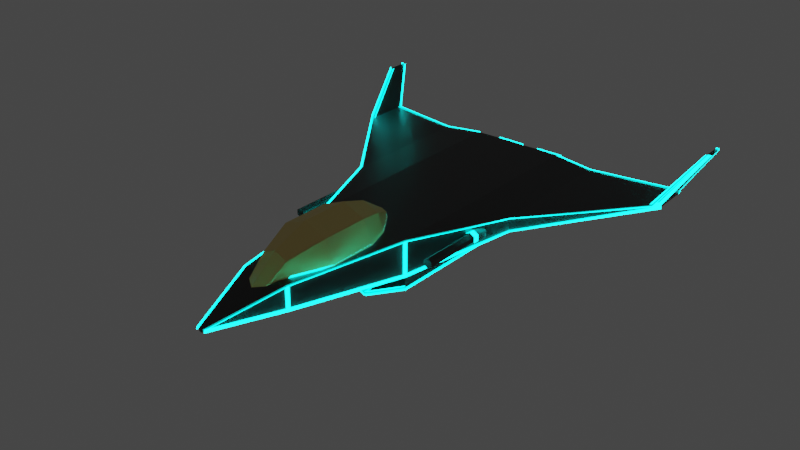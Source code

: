 # Source: fighter.blend  (saved by Blender 2.91.10; exported with 4.5.12 LTS)
import bpy
from mathutils import Matrix  # noqa: F401  (used for matrix-valued properties, if any)

bpy.ops.wm.read_factory_settings(use_empty=True)
scene = bpy.context.scene
scene.name = 'Scene'

# ---- collections
col_collection = bpy.data.collections.new('Collection'); scene.collection.children.link(col_collection)

# ---- materials (node trees are filled in below, after node groups)
mat_material = bpy.data.materials.new('Material')
mat_material.alpha_threshold = 0.0
mat_material.use_transparent_shadow = False
mat_material.line_color = (0.0, 0.0, 0.0, 1.0)
mat_material_001 = bpy.data.materials.new('Material.001')
mat_material_001.use_transparent_shadow = False
mat_material_002 = bpy.data.materials.new('Material.002')
mat_material_002.use_transparent_shadow = False

# ---- material node trees
mat_material.use_nodes = True; mat_material.node_tree.nodes.clear()
_N = mat_material.node_tree.nodes; _L = mat_material.node_tree.links
n0 = _N.new('ShaderNodeOutputMaterial'); n0.name = 'Material Output'; n0.location = (300, 300)
n1 = _N.new('ShaderNodeBsdfPrincipled'); n1.name = 'Principled BSDF'; n1.location = (10, 300)
n1.distribution = 'GGX'
n1.subsurface_method = 'BURLEY'
n1.inputs[0].default_value = (0.0291, 0.0291, 0.0291, 1.0)
n1.inputs[2].default_value = 0.4
n1.inputs[3].default_value = 1.45
n1.inputs[27].default_value = (0.0, 0.0, 0.0, 1.0)
n1.inputs[28].default_value = 1.0
_L.new(n1.outputs[0], n0.inputs[0])
n0.is_active_output = True
mat_material_001.use_nodes = True; mat_material_001.node_tree.nodes.clear()
_N = mat_material_001.node_tree.nodes; _L = mat_material_001.node_tree.links
n0 = _N.new('ShaderNodeBsdfPrincipled'); n0.name = 'Principled BSDF'; n0.location = (10, 300)
n0.distribution = 'GGX'
n0.subsurface_method = 'BURLEY'
n0.inputs[0].default_value = (0.661, 0.8, 0.777, 1.0)
n0.inputs[3].default_value = 1.45
n0.inputs[27].default_value = (0.0, 1.0, 0.9549, 1.0)
n0.inputs[28].default_value = 10.8
n1 = _N.new('ShaderNodeOutputMaterial'); n1.name = 'Material Output'; n1.location = (300, 300)
_L.new(n0.outputs[0], n1.inputs[0])
n1.is_active_output = True
mat_material_002.use_nodes = True; mat_material_002.node_tree.nodes.clear()
_N = mat_material_002.node_tree.nodes; _L = mat_material_002.node_tree.links
n0 = _N.new('ShaderNodeBsdfPrincipled'); n0.name = 'Principled BSDF'; n0.location = (10, 300)
n0.distribution = 'GGX'
n0.subsurface_method = 'BURLEY'
n0.inputs[0].default_value = (0.8, 0.6279, 0.2183, 1.0)
n0.inputs[3].default_value = 1.45
n0.inputs[27].default_value = (0.0, 0.0, 0.0, 1.0)
n0.inputs[28].default_value = 1.0
n1 = _N.new('ShaderNodeOutputMaterial'); n1.name = 'Material Output'; n1.location = (300, 300)
_L.new(n0.outputs[0], n1.inputs[0])
n1.is_active_output = True

# ---- world
world_world = bpy.data.worlds.new('World'); scene.world = world_world
world_world.use_nodes = True; world_world.node_tree.nodes.clear()
_N = world_world.node_tree.nodes; _L = world_world.node_tree.links
n0 = _N.new('ShaderNodeOutputWorld'); n0.name = 'World Output'; n0.location = (300, 300)
n1 = _N.new('ShaderNodeBackground'); n1.name = 'Background'; n1.location = (10, 300)
n1.inputs[0].default_value = (0.05088, 0.05088, 0.05088, 1.0)
_L.new(n1.outputs[0], n0.inputs[0])
n0.is_active_output = True
world_world.color = (0.05088, 0.05088, 0.05088)
world_world.use_sun_shadow = False
world_world.sun_shadow_jitter_overblur = 0.0

# ---- meshes
me_cube_001 = bpy.data.meshes.new('Cube.001')
me_cube_001.from_pydata([(0.4, -0.7593, -0.2383), (0.4, -0.7593, 0.1617), (0.4, 1.241, -0.2383), (0.4, 1.241, 0.1617), (0.4, 1.241, -0.03827), (0.4, -0.7593, -0.1383), (0.2, -1.759, 0.1617), (0.2, -1.759, -0.03827), (0.07648, 1.441, 0.06613), (0.3235, 1.441, 0.06613), (0.3918, 1.441, -0.04031), (0.3582, 1.441, -0.2069), (0.1019, 1.441, -0.2599), (0.008173, 1.441, -0.1362), (0.2179, -0.4963, -0.1603), (0.2179, -0.4963, -0.2681), (0.00224, -0.4963, -0.376), (0.00224, -0.4963, -0.2142), (0.02, -2.359, 0.02673), (0.02, -2.359, 0.006733), (0.273, -1.369, 0.1552), (0.193, -1.369, 0.3483), (0.0406, -0.5493, 0.201), (0.193, -0.9693, 0.3483), (0.05742, -0.5493, 0.1604), (0.273, -0.9693, 0.1552), (0.2022, -0.7593, 0.1569), (0.143, -0.7593, 0.2999), (1.641, 1.679, 0.4117), (1.641, 1.52, 0.4117), (1.621, 1.673, 0.4198), (1.621, 1.491, 0.4198), (0.1574, -1.669, 0.158), (0.1113, -1.669, 0.2693), (1.435, 1.385, 0.08143), (1.435, 1.385, 0.1059), (1.435, 0.9971, 0.1059), (1.435, 0.9971, 0.06921), (0.06892, -1.937, 0.07245), (0.09747, -1.937, 0.003536), (0.7424, 1.223, 0.1317), (0.7424, 0.06405, 0.1317), (0.7424, 1.223, 0.05859), (0.7424, 0.06405, 0.02205), (1.481, 1.395, 0.1041), (1.481, 1.059, 0.1041), (1.481, 1.395, 0.08295), (1.481, 1.059, 0.07236), (0.6307, -0.2861, 0.1117), (0.674, -0.2861, 0.08673), (0.6307, -0.1359, 0.1117), (0.6307, -0.2359, 0.1117), (0.674, -0.1359, 0.08673), (0.674, -0.2359, 0.08673), (0.674, -0.1359, 0.03673), (0.674, -0.2359, 0.03673), (0.6307, -0.1359, 0.01173), (0.6307, -0.2359, 0.01173), (0.5874, -0.1359, 0.03673), (0.5874, -0.2359, 0.03673), (0.5874, -0.1359, 0.08673), (0.5874, -0.2359, 0.08673), (0.674, -0.2861, 0.03673), (0.6307, -0.2861, 0.01173), (0.5874, -0.2861, 0.03673), (0.5874, -0.2861, 0.08673), (0.6307, -0.2861, 0.1017), (0.5961, -0.2861, 0.08173), (0.5961, -0.2861, 0.04173), (0.6307, -0.2861, 0.02173), (0.6654, -0.2861, 0.04173), (0.6654, -0.2861, 0.08173), (0.6307, -0.7861, 0.1017), (0.5961, -0.7861, 0.08173), (0.5961, -0.7861, 0.04173), (0.6307, -0.7861, 0.02173), (0.6654, -0.7861, 0.04173), (0.6654, -0.7861, 0.08173), (0.4061, -0.7589, -0.2546), (0.3939, -0.7597, -0.2219), (0.3835, -0.7535, 0.1617), (0.4165, -0.765, 0.1617), (0.4061, 1.241, -0.2546), (0.3939, 1.24, -0.2219), (0.4009, 1.258, 0.1617), (0.3991, 1.223, 0.1617), (0.006143, 1.241, -0.3546), (-0.006143, 1.24, -0.3219), (0.006143, -0.7589, -0.4546), (-0.006143, -0.7597, -0.4219), (0.4009, 1.258, -0.03827), (0.3991, 1.223, -0.03827), (0.3835, -0.7536, -0.1383), (0.4165, -0.765, -0.1383), (0.183, -1.755, 0.1617), (0.217, -1.763, 0.1617), (0.183, -1.755, -0.03827), (0.217, -1.763, -0.03827), (0.07648, 1.423, 0.06613), (0.07648, 1.458, 0.06613), (0.3235, 1.423, 0.06613), (0.3235, 1.458, 0.06613), (0.3918, 1.423, -0.04031), (0.3918, 1.458, -0.04031), (0.3582, 1.423, -0.2069), (0.3582, 1.458, -0.2069), (0.1019, 1.423, -0.2599), (0.1019, 1.458, -0.2599), (0.008173, 1.423, -0.1362), (0.008173, 1.458, -0.1362), (0.003238, -2.354, 0.02673), (0.03676, -2.364, 0.02673), (0.003238, -2.354, 0.006733), (0.03676, -2.364, 0.006733), (0.279, -1.368, 0.1388), (0.267, -1.37, 0.1716), (0.06344, -0.5484, 0.144), (0.0514, -0.5502, 0.1768), (0.279, -0.9684, 0.1388), (0.267, -0.9702, 0.1716), (0.2082, -0.7584, 0.1405), (0.1962, -0.7602, 0.1733), (0.006021, -0.5242, 0.1516), (-0.006021, -0.5261, 0.1844), (1.636, 1.692, 0.4018), (1.646, 1.665, 0.4216), (1.628, 1.529, 0.4053), (1.655, 1.511, 0.4182), (1.616, 1.687, 0.4099), (1.626, 1.66, 0.4297), (1.607, 1.5, 0.4134), (1.634, 1.482, 0.4262), (0.1634, -1.668, 0.1416), (0.1514, -1.67, 0.1744), (1.431, 1.402, 0.08143), (1.439, 1.368, 0.08143), (1.43, 1.401, 0.1033), (1.439, 1.368, 0.1084), (1.419, 1.005, 0.1048), (1.45, 0.9889, 0.1069), (1.419, 1.005, 0.06921), (1.45, 0.9892, 0.06921), (0.1035, -1.936, -0.01287), (0.09145, -1.938, 0.01994), (0.7409, 1.24, 0.1317), (0.7438, 1.205, 0.1317), (0.7268, 0.07202, 0.1317), (0.758, 0.05608, 0.1317), (0.7411, 1.24, 0.05859), (0.7437, 1.205, 0.05859), (0.7268, 0.07202, 0.02205), (0.758, 0.05608, 0.02205), (1.476, 1.411, 0.09831), (1.486, 1.38, 0.11), (1.466, 1.068, 0.1001), (1.496, 1.051, 0.1081), (1.477, 1.412, 0.08295), (1.485, 1.378, 0.08295), (1.465, 1.067, 0.07236), (1.497, 1.051, 0.07236), (0.383, 1.223, -0.2425), (0.01698, 1.223, -0.3349), (0.01566, -0.7418, -0.4296), (0.3843, -0.7418, -0.2461), (0.02503, -2.343, 0.0126), (0.02503, -2.343, 0.02302), (0.195, -1.776, -0.01946), (0.195, -1.776, 0.1401), (0.2555, -1.366, 0.1556), (0.2555, -0.9722, 0.1556), (0.1864, -0.7672, 0.1573), (0.04629, -0.5633, 0.1638), (0.01936, -0.5522, 0.1634), (0.1021, -1.868, 0.02644), (0.1632, -1.666, 0.141), (0.2034, -1.742, -0.0224), (0.3966, -0.7764, -0.119), (0.3966, -0.7764, 0.1442), (0.2034, -1.742, 0.1442), (0.7594, 1.227, 0.07666), (1.434, 1.384, 0.09892), (1.464, 1.391, 0.0999), (1.464, 1.391, 0.08726), (1.434, 1.384, 0.08837), (0.7594, 1.227, 0.1135), (1.63, 1.666, 0.401), (1.463, 1.402, 0.1188), (1.469, 1.403, 0.1185), (1.619, 1.663, 0.4059), (1.621, 1.482, 0.4043), (1.627, 1.491, 0.4018), (1.462, 1.046, 0.1206), (1.472, 1.059, 0.1202), (1.471, 1.045, 0.08702), (1.435, 0.9968, 0.08837), (0.7271, 0.07272, 0.1308), (0.4067, -0.7431, 0.1436), (0.4067, -0.7431, -0.1173), (0.7286, 0.07081, 0.03073), (1.434, 0.9965, 0.08669), (1.471, 1.045, 0.08916), (0.4175, 1.24, -0.01514), (0.7249, 1.224, 0.07183), (0.7249, 1.224, 0.1156), (0.4175, 1.24, 0.1426), (0.314, 1.441, 0.04863), (0.3733, 1.441, -0.04379), (0.3433, 1.441, -0.1921), (0.1092, 1.441, -0.2406), (0.02772, 1.441, -0.133), (0.08904, 1.441, 0.04863), (-0.4, -0.7593, -0.2383), (-0.4, -0.7593, 0.1617), (-0.4, 1.241, -0.2383), (-0.4, 1.241, 0.1617), (8.103e-08, 1.241, -0.3383), (8.103e-08, 1.241, 0.1617), (8.103e-08, -0.7593, -0.4383), (8.103e-08, -0.7593, 0.1617), (-0.4, 1.241, -0.03827), (-0.4, -0.7593, -0.1383), (8.103e-08, -0.7561, -0.2269), (8.103e-08, 1.241, -0.1383), (8.103e-08, -1.759, 0.1617), (-0.2, -1.759, 0.1617), (-0.2, -1.759, -0.03827), (8.103e-08, -1.759, -0.1383), (-0.07648, 1.441, 0.06613), (-0.3235, 1.441, 0.06613), (-0.3918, 1.441, -0.04031), (-0.3582, 1.441, -0.2069), (-0.1019, 1.441, -0.2599), (-0.008173, 1.441, -0.1362), (-0.2179, -0.4963, -0.1603), (-0.2179, -0.4963, -0.2681), (-0.00224, -0.4963, -0.376), (-0.00224, -0.4963, -0.2142), (8.103e-08, -2.359, 0.02673), (-0.02, -2.359, 0.02673), (-0.02, -2.359, 0.006733), (8.103e-08, -2.359, -0.003267), (-0.273, -1.369, 0.1552), (-0.193, -1.369, 0.3483), (8.103e-08, -0.5493, 0.2178), (8.103e-08, -0.9693, 0.4282), (-0.0406, -0.5493, 0.201), (-0.193, -0.9693, 0.3483), (-0.05742, -0.5493, 0.1604), (-0.273, -0.9693, 0.1552), (8.103e-08, -1.369, 0.4282), (-0.2022, -0.7593, 0.1569), (-0.143, -0.7593, 0.2999), (8.103e-08, -0.7593, 0.3591), (8.103e-08, -0.5251, 0.168), (-1.641, 1.679, 0.4117), (-1.641, 1.52, 0.4117), (-1.621, 1.673, 0.4198), (-1.621, 1.491, 0.4198), (-0.1574, -1.669, 0.158), (-0.1113, -1.669, 0.2693), (8.103e-08, -1.669, 0.3154), (-1.435, 1.385, 0.08143), (-1.435, 1.385, 0.1059), (-1.435, 0.9971, 0.1059), (-1.435, 0.9971, 0.06921), (8.103e-08, -1.937, 0.101), (-0.06892, -1.937, 0.07245), (-0.09747, -1.937, 0.003536), (-0.7424, 1.223, 0.1317), (-0.7424, 0.06405, 0.1317), (-0.7424, 1.223, 0.05859), (-0.7424, 0.06405, 0.02205), (-1.481, 1.395, 0.1041), (-1.481, 1.059, 0.1041), (-1.481, 1.395, 0.08295), (-1.481, 1.059, 0.07236), (-0.6307, -0.2861, 0.1117), (-0.674, -0.2861, 0.08673), (-0.6307, -0.1359, 0.1117), (-0.6307, -0.2359, 0.1117), (-0.674, -0.1359, 0.08673), (-0.674, -0.2359, 0.08673), (-0.674, -0.1359, 0.03673), (-0.674, -0.2359, 0.03673), (-0.6307, -0.1359, 0.01173), (-0.6307, -0.2359, 0.01173), (-0.5874, -0.1359, 0.03673), (-0.5874, -0.2359, 0.03673), (-0.5874, -0.1359, 0.08673), (-0.5874, -0.2359, 0.08673), (-0.674, -0.2861, 0.03673), (-0.6307, -0.2861, 0.01173), (-0.5874, -0.2861, 0.03673), (-0.5874, -0.2861, 0.08673), (-0.6307, -0.2861, 0.1017), (-0.5961, -0.2861, 0.08173), (-0.5961, -0.2861, 0.04173), (-0.6307, -0.2861, 0.02173), (-0.6654, -0.2861, 0.04173), (-0.6654, -0.2861, 0.08173), (-0.6307, -0.7861, 0.1017), (-0.5961, -0.7861, 0.08173), (-0.5961, -0.7861, 0.04173), (-0.6307, -0.7861, 0.02173), (-0.6654, -0.7861, 0.04173), (-0.6654, -0.7861, 0.08173), (-0.4061, -0.7589, -0.2546), (-0.3939, -0.7597, -0.2219), (-0.3835, -0.7535, 0.1617), (-0.4165, -0.765, 0.1617), (-0.4061, 1.241, -0.2546), (-0.3939, 1.24, -0.2219), (-0.4009, 1.258, 0.1617), (-0.3991, 1.223, 0.1617), (-0.006143, 1.241, -0.3546), (0.006143, 1.24, -0.3219), (-0.006143, -0.7589, -0.4546), (0.006143, -0.7597, -0.4219), (-0.4009, 1.258, -0.03827), (-0.3991, 1.223, -0.03827), (-0.3835, -0.7536, -0.1383), (-0.4165, -0.765, -0.1383), (-0.183, -1.755, 0.1617), (-0.217, -1.763, 0.1617), (-0.183, -1.755, -0.03827), (-0.217, -1.763, -0.03827), (-0.07648, 1.423, 0.06613), (-0.07648, 1.458, 0.06613), (-0.3235, 1.423, 0.06613), (-0.3235, 1.458, 0.06613), (-0.3918, 1.423, -0.04031), (-0.3918, 1.458, -0.04031), (-0.3582, 1.423, -0.2069), (-0.3582, 1.458, -0.2069), (-0.1019, 1.423, -0.2599), (-0.1019, 1.458, -0.2599), (-0.008173, 1.423, -0.1362), (-0.008173, 1.458, -0.1362), (-0.003238, -2.354, 0.02673), (-0.03676, -2.364, 0.02673), (-0.003238, -2.354, 0.006733), (-0.03676, -2.364, 0.006733), (-0.279, -1.368, 0.1388), (-0.267, -1.37, 0.1716), (-0.06344, -0.5484, 0.144), (-0.0514, -0.5502, 0.1768), (-0.279, -0.9684, 0.1388), (-0.267, -0.9702, 0.1716), (-0.2082, -0.7584, 0.1405), (-0.1962, -0.7602, 0.1733), (-0.006021, -0.5242, 0.1516), (0.006021, -0.5261, 0.1844), (-1.636, 1.692, 0.4018), (-1.646, 1.665, 0.4216), (-1.628, 1.529, 0.4053), (-1.655, 1.511, 0.4182), (-1.616, 1.687, 0.4099), (-1.626, 1.66, 0.4297), (-1.607, 1.5, 0.4134), (-1.634, 1.482, 0.4262), (-0.1634, -1.668, 0.1416), (-0.1514, -1.67, 0.1744), (-1.431, 1.402, 0.08143), (-1.439, 1.368, 0.08143), (-1.43, 1.401, 0.1033), (-1.439, 1.368, 0.1084), (-1.419, 1.005, 0.1048), (-1.45, 0.9889, 0.1069), (-1.419, 1.005, 0.06921), (-1.45, 0.9892, 0.06921), (-0.1035, -1.936, -0.01287), (-0.09145, -1.938, 0.01994), (-0.7409, 1.24, 0.1317), (-0.7438, 1.205, 0.1317), (-0.7268, 0.07202, 0.1317), (-0.758, 0.05608, 0.1317), (-0.7411, 1.24, 0.05859), (-0.7437, 1.205, 0.05859), (-0.7268, 0.07202, 0.02205), (-0.758, 0.05608, 0.02205), (-1.476, 1.411, 0.09831), (-1.486, 1.38, 0.11), (-1.466, 1.068, 0.1001), (-1.496, 1.051, 0.1081), (-1.477, 1.412, 0.08295), (-1.485, 1.378, 0.08295), (-1.465, 1.067, 0.07236), (-1.497, 1.051, 0.07236), (-0.383, 1.223, -0.2425), (-0.01698, 1.223, -0.3349), (-0.01566, -0.7418, -0.4296), (-0.3843, -0.7418, -0.2461), (-0.02503, -2.343, 0.0126), (-0.02503, -2.343, 0.02302), (-0.195, -1.776, -0.01946), (-0.195, -1.776, 0.1401), (-0.2555, -1.366, 0.1556), (-0.2555, -0.9722, 0.1556), (-0.1864, -0.7672, 0.1573), (-0.04629, -0.5633, 0.1638), (-0.01936, -0.5522, 0.1634), (-0.1021, -1.868, 0.02644), (-0.1632, -1.666, 0.141), (-0.2034, -1.742, -0.0224), (-0.3966, -0.7764, -0.119), (-0.3966, -0.7764, 0.1442), (-0.2034, -1.742, 0.1442), (-0.7594, 1.227, 0.07666), (-1.434, 1.384, 0.09892), (-1.464, 1.391, 0.0999), (-1.464, 1.391, 0.08726), (-1.434, 1.384, 0.08837), (-0.7594, 1.227, 0.1135), (-1.63, 1.666, 0.401), (-1.463, 1.402, 0.1188), (-1.469, 1.403, 0.1185), (-1.619, 1.663, 0.4059), (-1.621, 1.482, 0.4043), (-1.627, 1.491, 0.4018), (-1.462, 1.046, 0.1206), (-1.472, 1.059, 0.1202), (-1.471, 1.045, 0.08702), (-1.435, 0.9968, 0.08837), (-0.7271, 0.07272, 0.1308), (-0.4067, -0.7431, 0.1436), (-0.4067, -0.7431, -0.1173), (-0.7286, 0.07081, 0.03073), (-1.434, 0.9965, 0.08669), (-1.471, 1.045, 0.08916), (-0.4175, 1.24, -0.01514), (-0.7249, 1.224, 0.07183), (-0.7249, 1.224, 0.1156), (-0.4175, 1.24, 0.1426), (-0.314, 1.441, 0.04863), (-0.3733, 1.441, -0.04379), (-0.3433, 1.441, -0.1921), (-0.1092, 1.441, -0.2406), (-0.02772, 1.441, -0.133), (-0.08904, 1.441, 0.04863)], [], [(222, 8, 13), (4, 43, 5), (215, 0, 217), (216, 1, 3), (221, 7, 226), (221, 14, 5), (2, 5, 0), (3, 8, 216), (223, 18, 6), (1, 7, 5), (218, 6, 1), (8, 10, 13), (13, 11, 12), (2, 12, 11), (222, 12, 215), (4, 11, 10), (4, 9, 3), (15, 17, 16), (217, 15, 16), (0, 14, 15), (19, 237, 240), (226, 19, 240), (7, 18, 19), (33, 265, 38), (244, 27, 252), (249, 33, 21), (23, 26, 27), (41, 37, 36), (30, 29, 28), (35, 31, 30), (21, 32, 20), (44, 30, 28), (42, 35, 34), (40, 36, 35), (252, 22, 243), (42, 37, 43), (244, 21, 23), (27, 24, 22), (23, 20, 25), (32, 38, 39), (45, 31, 36), (253, 22, 24), (36, 47, 45), (1, 43, 41), (3, 41, 40), (3, 42, 4), (46, 45, 47), (44, 29, 45), (34, 47, 37), (34, 44, 46), (63, 68, 64), (61, 64, 65), (51, 52, 50), (64, 67, 65), (59, 63, 64), (53, 54, 52), (48, 71, 49), (55, 63, 57), (55, 56, 54), (68, 73, 67), (51, 49, 53), (57, 58, 56), (51, 65, 48), (49, 70, 62), (58, 61, 60), (65, 66, 48), (53, 62, 55), (61, 50, 60), (52, 56, 60), (62, 69, 63), (75, 76, 72), (70, 77, 76), (68, 75, 74), (66, 73, 72), (66, 77, 71), (70, 75, 69), (160, 86, 82), (161, 83, 87), (162, 86, 161), (161, 89, 162), (162, 78, 88), (163, 89, 79), (160, 78, 163), (163, 83, 160), (165, 110, 164), (165, 111, 113), (166, 112, 165), (166, 113, 97), (167, 96, 166), (167, 97, 95), (167, 110, 94), (167, 111, 164), (169, 114, 168), (168, 119, 169), (169, 120, 118), (170, 119, 121), (170, 116, 120), (171, 121, 117), (172, 116, 171), (172, 117, 123), (173, 122, 172), (173, 123, 143), (173, 132, 142), (173, 133, 174), (168, 132, 174), (174, 115, 168), (176, 96, 175), (176, 97, 93), (176, 80, 92), (176, 81, 177), (177, 94, 80), (178, 81, 95), (178, 96, 94), (178, 97, 175), (179, 134, 148), (179, 135, 180), (181, 134, 180), (181, 135, 157), (181, 152, 156), (182, 157, 153), (182, 136, 152), (182, 137, 183), (184, 136, 183), (184, 137, 145), (184, 148, 144), (184, 149, 179), (186, 128, 185), (186, 129, 137), (186, 152, 136), (186, 153, 187), (188, 152, 187), (188, 153, 125), (188, 128, 124), (188, 129, 185), (189, 130, 126), (189, 131, 190), (191, 130, 190), (191, 131, 139), (191, 154, 138), (191, 155, 192), (189, 154, 192), (189, 155, 127), (193, 138, 154), (193, 139, 194), (195, 138, 194), (194, 147, 195), (196, 146, 195), (196, 147, 81), (197, 80, 196), (197, 81, 93), (197, 150, 92), (197, 151, 198), (198, 140, 150), (199, 151, 141), (200, 140, 199), (200, 141, 159), (200, 154, 158), (193, 159, 155), (201, 148, 90), (201, 149, 202), (203, 148, 202), (203, 149, 145), (204, 144, 203), (204, 145, 85), (201, 84, 204), (201, 85, 91), (205, 102, 100), (205, 103, 206), (207, 102, 206), (207, 103, 105), (207, 106, 104), (207, 107, 208), (208, 108, 106), (208, 109, 209), (210, 108, 209), (210, 109, 99), (210, 100, 98), (210, 101, 205), (222, 216, 8), (4, 42, 43), (215, 2, 0), (216, 218, 1), (221, 5, 7), (221, 17, 14), (2, 4, 5), (3, 9, 8), (223, 237, 18), (1, 6, 7), (218, 223, 6), (8, 9, 10), (13, 10, 11), (2, 215, 12), (222, 13, 12), (4, 2, 11), (4, 10, 9), (15, 14, 17), (217, 0, 15), (0, 5, 14), (19, 18, 237), (226, 7, 19), (7, 6, 18), (33, 260, 265), (244, 23, 27), (249, 260, 33), (23, 25, 26), (41, 43, 37), (30, 31, 29), (35, 36, 31), (21, 33, 32), (44, 35, 30), (42, 40, 35), (40, 41, 36), (252, 27, 22), (42, 34, 37), (244, 249, 21), (27, 26, 24), (23, 21, 20), (32, 33, 38), (45, 29, 31), (253, 243, 22), (36, 37, 47), (1, 5, 43), (3, 1, 41), (3, 40, 42), (46, 44, 45), (44, 28, 29), (34, 46, 47), (34, 35, 44), (63, 69, 68), (61, 59, 64), (51, 53, 52), (64, 68, 67), (59, 57, 63), (53, 55, 54), (48, 66, 71), (55, 62, 63), (55, 57, 56), (68, 74, 73), (51, 48, 49), (57, 59, 58), (51, 61, 65), (49, 71, 70), (58, 59, 61), (65, 67, 66), (53, 49, 62), (61, 51, 50), (60, 50, 52), (52, 54, 56), (56, 58, 60), (62, 70, 69), (76, 77, 72), (72, 73, 74), (74, 75, 72), (70, 71, 77), (68, 69, 75), (66, 67, 73), (66, 72, 77), (70, 76, 75), (160, 161, 86), (161, 160, 83), (162, 88, 86), (161, 87, 89), (162, 163, 78), (163, 162, 89), (160, 82, 78), (163, 79, 83), (165, 112, 110), (165, 164, 111), (166, 96, 112), (166, 165, 113), (167, 94, 96), (167, 166, 97), (167, 164, 110), (167, 95, 111), (169, 118, 114), (168, 115, 119), (169, 170, 120), (170, 169, 119), (170, 171, 116), (171, 170, 121), (172, 122, 116), (172, 171, 117), (173, 142, 122), (173, 172, 123), (173, 174, 132), (173, 143, 133), (168, 114, 132), (174, 133, 115), (176, 92, 96), (176, 175, 97), (176, 177, 80), (176, 93, 81), (177, 178, 94), (178, 177, 81), (178, 175, 96), (178, 95, 97), (179, 180, 134), (179, 149, 135), (181, 156, 134), (181, 180, 135), (181, 182, 152), (182, 181, 157), (182, 183, 136), (182, 153, 137), (184, 144, 136), (184, 183, 137), (184, 179, 148), (184, 145, 149), (186, 136, 128), (186, 185, 129), (186, 187, 152), (186, 137, 153), (188, 124, 152), (188, 187, 153), (188, 185, 128), (188, 125, 129), (189, 190, 130), (189, 127, 131), (191, 138, 130), (191, 190, 131), (191, 192, 154), (191, 139, 155), (189, 126, 154), (189, 192, 155), (193, 194, 138), (193, 155, 139), (195, 146, 138), (194, 139, 147), (196, 80, 146), (196, 195, 147), (197, 92, 80), (197, 196, 81), (197, 198, 150), (197, 93, 151), (198, 199, 140), (199, 198, 151), (200, 158, 140), (200, 199, 141), (200, 193, 154), (193, 200, 159), (201, 202, 148), (201, 91, 149), (203, 144, 148), (203, 202, 149), (204, 84, 144), (204, 203, 145), (201, 90, 84), (201, 204, 85), (205, 206, 102), (205, 101, 103), (207, 104, 102), (207, 206, 103), (207, 208, 106), (207, 105, 107), (208, 209, 108), (208, 107, 109), (210, 98, 108), (210, 209, 109), (210, 205, 100), (210, 99, 101), (222, 232, 227), (219, 220, 271), (215, 217, 211), (216, 214, 212), (221, 226, 225), (221, 220, 233), (213, 211, 220), (214, 216, 227), (223, 224, 238), (212, 220, 225), (218, 212, 224), (227, 232, 229), (232, 231, 230), (213, 230, 231), (222, 215, 231), (219, 229, 230), (219, 214, 228), (234, 235, 236), (217, 235, 234), (211, 234, 233), (239, 240, 237), (226, 240, 239), (225, 239, 238), (259, 266, 265), (244, 252, 251), (249, 242, 259), (246, 251, 250), (269, 263, 264), (256, 254, 255), (262, 256, 257), (242, 241, 258), (272, 254, 256), (270, 261, 262), (268, 262, 263), (252, 243, 245), (270, 271, 264), (244, 246, 242), (251, 245, 247), (246, 248, 241), (258, 267, 266), (273, 263, 257), (253, 247, 245), (263, 273, 275), (212, 269, 271), (214, 268, 269), (214, 219, 270), (274, 275, 273), (272, 273, 255), (261, 264, 275), (261, 274, 272), (291, 292, 296), (289, 293, 292), (279, 278, 280), (292, 293, 295), (287, 292, 291), (281, 280, 282), (276, 277, 299), (283, 285, 291), (283, 282, 284), (296, 295, 301), (279, 281, 277), (285, 284, 286), (279, 276, 293), (277, 290, 298), (286, 288, 289), (293, 276, 294), (281, 283, 290), (289, 288, 278), (280, 288, 284), (290, 291, 297), (303, 300, 304), (298, 304, 305), (296, 302, 303), (294, 300, 301), (294, 299, 305), (298, 297, 303), (388, 310, 314), (389, 315, 311), (390, 389, 314), (389, 390, 317), (390, 316, 306), (391, 307, 317), (388, 391, 306), (391, 388, 311), (393, 392, 338), (393, 341, 339), (394, 393, 340), (394, 325, 341), (395, 394, 324), (395, 323, 325), (395, 322, 338), (395, 392, 339), (397, 396, 342), (396, 397, 347), (397, 346, 348), (398, 349, 347), (398, 348, 344), (399, 345, 349), (400, 399, 344), (400, 351, 345), (401, 400, 350), (401, 371, 351), (401, 370, 360), (401, 402, 361), (396, 402, 360), (402, 396, 343), (404, 403, 324), (404, 321, 325), (404, 320, 308), (404, 405, 309), (405, 308, 322), (406, 323, 309), (406, 322, 324), (406, 403, 325), (407, 376, 362), (407, 408, 363), (409, 408, 362), (409, 385, 363), (409, 384, 380), (410, 381, 385), (410, 380, 364), (410, 411, 365), (412, 411, 364), (412, 373, 365), (412, 372, 376), (412, 407, 377), (414, 413, 356), (414, 365, 357), (414, 364, 380), (414, 415, 381), (416, 415, 380), (416, 353, 381), (416, 352, 356), (416, 413, 357), (417, 354, 358), (417, 418, 359), (419, 418, 358), (419, 367, 359), (419, 366, 382), (419, 420, 383), (417, 420, 382), (417, 355, 383), (421, 382, 366), (421, 422, 367), (423, 422, 366), (422, 423, 375), (424, 423, 374), (424, 309, 375), (425, 424, 308), (425, 321, 309), (425, 320, 378), (425, 426, 379), (426, 378, 368), (427, 369, 379), (428, 427, 368), (428, 387, 369), (428, 386, 382), (421, 383, 387), (429, 318, 376), (429, 430, 377), (431, 430, 376), (431, 373, 377), (432, 431, 372), (432, 313, 373), (429, 432, 312), (429, 319, 313), (433, 328, 330), (433, 434, 331), (435, 434, 330), (435, 333, 331), (435, 332, 334), (435, 436, 335), (436, 334, 336), (436, 437, 337), (438, 437, 336), (438, 327, 337), (438, 326, 328), (438, 433, 329), (222, 227, 216), (219, 271, 270), (215, 211, 213), (216, 212, 218), (221, 225, 220), (221, 233, 236), (213, 220, 219), (214, 227, 228), (223, 238, 237), (212, 225, 224), (218, 224, 223), (227, 229, 228), (232, 230, 229), (213, 231, 215), (222, 231, 232), (219, 230, 213), (219, 228, 229), (234, 236, 233), (217, 234, 211), (211, 233, 220), (239, 237, 238), (226, 239, 225), (225, 238, 224), (259, 265, 260), (244, 251, 246), (249, 259, 260), (246, 250, 248), (269, 264, 271), (256, 255, 257), (262, 257, 263), (242, 258, 259), (272, 256, 262), (270, 262, 268), (268, 263, 269), (252, 245, 251), (270, 264, 261), (244, 242, 249), (251, 247, 250), (246, 241, 242), (258, 266, 259), (273, 257, 255), (253, 245, 243), (263, 275, 264), (212, 271, 220), (214, 269, 212), (214, 270, 268), (274, 273, 272), (272, 255, 254), (261, 275, 274), (261, 272, 262), (291, 296, 297), (289, 292, 287), (279, 280, 281), (292, 295, 296), (287, 291, 285), (281, 282, 283), (276, 299, 294), (283, 291, 290), (283, 284, 285), (296, 301, 302), (279, 277, 276), (285, 286, 287), (279, 293, 289), (277, 298, 299), (286, 289, 287), (293, 294, 295), (281, 290, 277), (289, 278, 279), (288, 280, 278), (280, 284, 282), (284, 288, 286), (290, 297, 298), (304, 300, 305), (300, 302, 301), (302, 300, 303), (298, 305, 299), (296, 303, 297), (294, 301, 295), (294, 305, 300), (298, 303, 304), (388, 314, 389), (389, 311, 388), (390, 314, 316), (389, 317, 315), (390, 306, 391), (391, 317, 390), (388, 306, 310), (391, 311, 307), (393, 338, 340), (393, 339, 392), (394, 340, 324), (394, 341, 393), (395, 324, 322), (395, 325, 394), (395, 338, 392), (395, 339, 323), (397, 342, 346), (396, 347, 343), (397, 348, 398), (398, 347, 397), (398, 344, 399), (399, 349, 398), (400, 344, 350), (400, 345, 399), (401, 350, 370), (401, 351, 400), (401, 360, 402), (401, 361, 371), (396, 360, 342), (402, 343, 361), (404, 324, 320), (404, 325, 403), (404, 308, 405), (404, 309, 321), (405, 322, 406), (406, 309, 405), (406, 324, 403), (406, 325, 323), (407, 362, 408), (407, 363, 377), (409, 362, 384), (409, 363, 408), (409, 380, 410), (410, 385, 409), (410, 364, 411), (410, 365, 381), (412, 364, 372), (412, 365, 411), (412, 376, 407), (412, 377, 373), (414, 356, 364), (414, 357, 413), (414, 380, 415), (414, 381, 365), (416, 380, 352), (416, 381, 415), (416, 356, 413), (416, 357, 353), (417, 358, 418), (417, 359, 355), (419, 358, 366), (419, 359, 418), (419, 382, 420), (419, 383, 367), (417, 382, 354), (417, 383, 420), (421, 366, 422), (421, 367, 383), (423, 366, 374), (422, 375, 367), (424, 374, 308), (424, 375, 423), (425, 308, 320), (425, 309, 424), (425, 378, 426), (425, 379, 321), (426, 368, 427), (427, 379, 426), (428, 368, 386), (428, 369, 427), (428, 382, 421), (421, 387, 428), (429, 376, 430), (429, 377, 319), (431, 376, 372), (431, 377, 430), (432, 372, 312), (432, 373, 431), (429, 312, 318), (429, 313, 432), (433, 330, 434), (433, 331, 329), (435, 330, 332), (435, 331, 434), (435, 334, 436), (435, 335, 333), (436, 336, 437), (436, 337, 335), (438, 336, 326), (438, 337, 437), (438, 328, 433), (438, 329, 327)])
me_cube_001.polygons.foreach_set('material_index', [0, 0, 0, 0, 0, 0, 0, 0, 0, 0, 0, 0, 0, 0, 0, 0, 0, 0, 0, 0, 0, 0, 0, 2, 2, 2, 2, 0, 0, 0, 2, 0, 0, 0, 2, 0, 2, 2, 2, 2, 0, 2, 0, 0, 0, 0, 0, 0, 0, 0, 0, 1, 0, 0, 1, 0, 0, 1, 0, 0, 1, 0, 1, 0, 0, 0, 1, 0, 0, 0, 0, 0, 0, 0, 0, 0, 1, 1, 1, 1, 1, 1, 1, 1, 1, 1, 1, 1, 1, 1, 1, 1, 1, 1, 1, 1, 1, 1, 1, 1, 1, 1, 1, 1, 1, 1, 1, 1, 1, 1, 1, 1, 1, 1, 1, 1, 1, 1, 1, 1, 1, 1, 1, 1, 1, 1, 1, 1, 1, 1, 1, 1, 1, 1, 1, 1, 1, 1, 1, 1, 1, 1, 1, 1, 1, 1, 1, 1, 1, 1, 1, 1, 1, 1, 1, 1, 1, 1, 1, 1, 1, 1, 1, 1, 1, 1, 1, 1, 1, 1, 1, 1, 1, 1, 1, 1, 1, 1, 0, 0, 0, 0, 0, 0, 0, 0, 0, 0, 0, 0, 0, 0, 0, 0, 0, 0, 0, 0, 0, 0, 0, 2, 2, 2, 2, 0, 0, 0, 2, 0, 0, 0, 2, 0, 2, 2, 2, 2, 0, 2, 0, 0, 0, 0, 0, 0, 0, 0, 0, 1, 0, 0, 1, 0, 0, 1, 0, 0, 1, 0, 1, 0, 0, 0, 1, 0, 0, 0, 0, 0, 0, 0, 0, 0, 0, 0, 0, 0, 1, 1, 1, 1, 1, 1, 1, 1, 1, 1, 1, 1, 1, 1, 1, 1, 1, 1, 1, 1, 1, 1, 1, 1, 1, 1, 1, 1, 1, 1, 1, 1, 1, 1, 1, 1, 1, 1, 1, 1, 1, 1, 1, 1, 1, 1, 1, 1, 1, 1, 1, 1, 1, 1, 1, 1, 1, 1, 1, 1, 1, 1, 1, 1, 1, 1, 1, 1, 1, 1, 1, 1, 1, 1, 1, 1, 1, 1, 1, 1, 1, 1, 1, 1, 1, 1, 1, 1, 1, 1, 1, 1, 1, 1, 1, 1, 1, 1, 1, 1, 1, 1, 0, 0, 0, 0, 0, 0, 0, 0, 0, 0, 0, 0, 0, 0, 0, 0, 0, 0, 0, 0, 0, 0, 0, 2, 2, 2, 2, 0, 0, 0, 2, 0, 0, 0, 2, 0, 2, 2, 2, 2, 0, 2, 0, 0, 0, 0, 0, 0, 0, 0, 0, 1, 0, 0, 1, 0, 0, 1, 0, 0, 1, 0, 1, 0, 0, 0, 1, 0, 0, 0, 0, 0, 0, 0, 0, 0, 1, 1, 1, 1, 1, 1, 1, 1, 1, 1, 1, 1, 1, 1, 1, 1, 1, 1, 1, 1, 1, 1, 1, 1, 1, 1, 1, 1, 1, 1, 1, 1, 1, 1, 1, 1, 1, 1, 1, 1, 1, 1, 1, 1, 1, 1, 1, 1, 1, 1, 1, 1, 1, 1, 1, 1, 1, 1, 1, 1, 1, 1, 1, 1, 1, 1, 1, 1, 1, 1, 1, 1, 1, 1, 1, 1, 1, 1, 1, 1, 1, 1, 1, 1, 1, 1, 1, 1, 1, 1, 1, 1, 1, 1, 1, 1, 1, 1, 1, 1, 1, 1, 0, 0, 0, 0, 0, 0, 0, 0, 0, 0, 0, 0, 0, 0, 0, 0, 0, 0, 0, 0, 0, 0, 0, 2, 2, 2, 2, 0, 0, 0, 2, 0, 0, 0, 2, 0, 2, 2, 2, 2, 0, 2, 0, 0, 0, 0, 0, 0, 0, 0, 0, 1, 0, 0, 1, 0, 0, 1, 0, 0, 1, 0, 1, 0, 0, 0, 1, 0, 0, 0, 0, 0, 0, 0, 0, 0, 0, 0, 0, 0, 1, 1, 1, 1, 1, 1, 1, 1, 1, 1, 1, 1, 1, 1, 1, 1, 1, 1, 1, 1, 1, 1, 1, 1, 1, 1, 1, 1, 1, 1, 1, 1, 1, 1, 1, 1, 1, 1, 1, 1, 1, 1, 1, 1, 1, 1, 1, 1, 1, 1, 1, 1, 1, 1, 1, 1, 1, 1, 1, 1, 1, 1, 1, 1, 1, 1, 1, 1, 1, 1, 1, 1, 1, 1, 1, 1, 1, 1, 1, 1, 1, 1, 1, 1, 1, 1, 1, 1, 1, 1, 1, 1, 1, 1, 1, 1, 1, 1, 1, 1, 1, 1])
_uv = me_cube_001.uv_layers.new(name='UVMap')
_uv.uv.foreach_set('vector', [0.5, 0.375, 0.625, 0.375, 0.5, 0.375, 0.5, 0.5, 0.5, 0.75, 0.5, 0.75, 0.25, 0.5, 0.375, 0.75, 0.25, 0.75, 0.75, 0.5, 0.625, 0.75, 0.625, 0.5, 0.5, 0.875, 0.5, 0.75, 0.5, 0.875, 0.5, 0.875, 0.5, 0.75, 0.5, 0.75, 0.375, 0.5, 0.5, 0.75, 0.375, 0.75, 0.625, 0.5, 0.75, 0.5, 0.75, 0.5, 0.75, 0.75, 0.625, 0.75, 0.625, 0.75, 0.625, 0.75, 0.5, 0.75, 0.5, 0.75, 0.75, 0.75, 0.625, 0.75, 0.625, 0.75, 0.625, 0.375, 0.5, 0.5, 0.5, 0.375, 0.5, 0.375, 0.375, 0.5, 0.375, 0.375, 0.375, 0.5, 0.25, 0.5, 0.375, 0.5, 0.5, 0.375, 0.375, 0.375, 0.375, 0.375, 0.5, 0.5, 0.375, 0.5, 0.5, 0.5, 0.5, 0.5, 0.625, 0.5, 0.625, 0.5, 0.375, 0.75, 0.5, 0.875, 0.375, 0.875, 0.25, 0.75, 0.375, 0.75, 0.25, 0.75, 0.375, 0.75, 0.5, 0.75, 0.375, 0.75, 0.5, 0.75, 0.625, 0.875, 0.5, 0.875, 0.5, 0.875, 0.5, 0.75, 0.5, 0.875, 0.5, 0.75, 0.625, 0.75, 0.5, 0.75, 0.875, 1.0, 1.0, 1.0, 0.875, 1.0, 1.0, 1.0, 0.875, 0.75, 1.0, 0.75, 1.0, 1.0, 0.875, 1.0, 0.875, 1.0, 0.875, 1.0, 0.75, 0.75, 0.875, 0.75, 0.625, 0.75, 0.5, 0.75, 0.625, 0.75, 0.625, 0.5, 0.625, 0.75, 0.625, 0.5, 0.625, 0.5, 0.625, 0.75, 0.625, 0.5, 0.875, 1.0, 0.75, 1.0, 0.75, 1.0, 0.625, 0.5, 0.625, 0.5, 0.625, 0.5, 0.5, 0.5, 0.625, 0.5, 0.5, 0.5, 0.625, 0.5, 0.625, 0.75, 0.625, 0.5, 1.0, 0.75, 0.875, 0.5, 1.0, 0.5, 0.5, 0.5, 0.5, 0.75, 0.5, 0.75, 1.0, 1.0, 0.875, 1.0, 0.875, 1.0, 0.875, 0.75, 0.75, 0.5, 0.875, 0.5, 0.875, 1.0, 0.75, 1.0, 0.75, 1.0, 0.75, 1.0, 0.875, 1.0, 0.75, 1.0, 0.625, 0.75, 0.625, 0.75, 0.625, 0.75, 0.0, 0.0, 0.875, 0.5, 0.75, 0.5, 0.625, 0.75, 0.5, 0.75, 0.625, 0.75, 0.625, 0.75, 0.5, 0.75, 0.625, 0.75, 0.625, 0.5, 0.625, 0.75, 0.625, 0.5, 0.625, 0.5, 0.5, 0.5, 0.5, 0.5, 0.5, 0.5, 0.625, 0.75, 0.5, 0.75, 0.625, 0.5, 0.625, 0.75, 0.625, 0.75, 0.5, 0.5, 0.5, 0.75, 0.5, 0.75, 0.5, 0.5, 0.625, 0.5, 0.5, 0.5, 0.5, 1.0, 0.3333, 1.0, 0.3333, 1.0, 0.1667, 1.0, 0.3333, 1.0, 0.1667, 1.0, 1.0, 1.0, 0.8333, 0.5, 1.0, 0.5, 0.3333, 1.0, 0.1667, 1.0, 0.1667, 1.0, 0.3333, 1.0, 0.5, 1.0, 0.3333, 1.0, 0.8333, 1.0, 0.6667, 0.5, 0.8333, 0.5, 1.0, 1.0, 0.8333, 1.0, 0.8333, 1.0, 0.6667, 1.0, 0.5, 1.0, 0.5, 1.0, 0.6667, 1.0, 0.5, 0.5, 0.6667, 0.5, 0.3333, 1.0, 0.1667, 1.0, 0.1667, 1.0, 1.0, 1.0, 0.8333, 1.0, 0.8333, 1.0, 0.5, 1.0, 0.3333, 0.5, 0.5, 0.5, -8.941e-08, 1.0, 0.1667, 1.0, -8.941e-08, 1.0, 0.8333, 1.0, 0.6667, 1.0, 0.6667, 1.0, 0.3333, 0.5, 0.1667, 1.0, 0.1667, 0.5, 0.1667, 1.0, -8.941e-08, 1.0, -8.941e-08, 1.0, 0.8333, 1.0, 0.6667, 1.0, 0.6667, 1.0, 0.1667, 1.0, -8.941e-08, 0.5, 0.1667, 0.5, 0.9578, 0.37, 0.75, 0.01, 0.5422, 0.37, 0.6667, 1.0, 0.5, 1.0, 0.5, 1.0, 0.25, 0.01, 0.4578, 0.13, 0.25, 0.49, 0.6667, 1.0, 0.8333, 1.0, 0.6667, 1.0, 0.3333, 1.0, 0.5, 1.0, 0.3333, 1.0, -8.941e-08, 1.0, 0.1667, 1.0, -8.941e-08, 1.0, 1.0, 1.0, 0.8333, 1.0, 0.8333, 1.0, 0.6667, 1.0, 0.5, 1.0, 0.5, 1.0, 0.0, 0.0, 0.0, 0.0, 0.0, 0.0, 0.0, 0.0, 0.0, 0.0, 0.0, 0.0, 0.0, 0.0, 0.0, 0.0, 0.0, 0.0, 0.0, 0.0, 0.0, 0.0, 0.0, 0.0, 0.0, 0.0, 0.0, 0.0, 0.0, 0.0, 0.0, 0.0, 0.0, 0.0, 0.0, 0.0, 0.0, 0.0, 0.0, 0.0, 0.0, 0.0, 0.0, 0.0, 0.0, 0.0, 0.0, 0.0, 0.0, 0.0, 0.0, 0.0, 0.0, 0.0, 0.0, 0.0, 0.0, 0.0, 0.0, 0.0, 0.0, 0.0, 0.0, 0.0, 0.0, 0.0, 0.0, 0.0, 0.0, 0.0, 0.0, 0.0, 0.0, 0.0, 0.0, 0.0, 0.0, 0.0, 0.0, 0.0, 0.0, 0.0, 0.0, 0.0, 0.0, 0.0, 0.0, 0.0, 0.0, 0.0, 0.0, 0.0, 0.0, 0.0, 0.0, 0.0, 0.0, 0.0, 0.0, 0.0, 0.0, 0.0, 0.0, 0.0, 0.0, 0.0, 0.0, 0.0, 0.0, 0.0, 0.0, 0.0, 0.0, 0.0, 0.0, 0.0, 0.0, 0.0, 0.0, 0.0, 0.0, 0.0, 0.0, 0.0, 0.0, 0.0, 0.0, 0.0, 0.0, 0.0, 0.0, 0.0, 0.0, 0.0, 0.0, 0.0, 0.0, 0.0, 0.0, 0.0, 0.0, 0.0, 0.0, 0.0, 0.0, 0.0, 0.0, 0.0, 0.0, 0.0, 0.0, 0.0, 0.0, 0.0, 0.0, 0.0, 0.0, 0.0, 0.0, 0.0, 0.0, 0.0, 0.0, 0.0, 0.0, 0.0, 0.0, 0.0, 0.0, 0.0, 0.0, 0.0, 0.0, 0.0, 0.0, 0.0, 0.0, 0.0, 0.0, 0.0, 0.0, 0.0, 0.0, 0.0, 0.0, 0.0, 0.0, 0.0, 0.0, 0.0, 0.0, 0.0, 0.0, 0.0, 0.0, 0.0, 0.0, 0.0, 0.0, 0.0, 0.0, 0.0, 0.0, 0.0, 0.0, 0.0, 0.0, 0.0, 0.0, 0.0, 0.0, 0.0, 0.0, 0.0, 0.0, 0.0, 0.0, 0.0, 0.0, 0.0, 0.0, 0.0, 0.0, 0.0, 0.0, 0.0, 0.0, 0.0, 0.0, 0.0, 0.0, 0.0, 0.0, 0.0, 0.0, 0.0, 0.0, 0.0, 0.0, 0.0, 0.0, 0.0, 0.0, 0.0, 0.0, 0.0, 0.0, 0.0, 0.0, 0.0, 0.0, 0.0, 0.0, 0.0, 0.0, 0.0, 0.0, 0.0, 0.0, 0.0, 0.0, 0.0, 0.0, 0.0, 0.0, 0.0, 0.0, 0.0, 0.0, 0.0, 0.0, 0.0, 0.0, 0.0, 0.0, 0.0, 0.0, 0.0, 0.0, 0.0, 0.0, 0.0, 0.0, 0.0, 0.0, 0.0, 0.0, 0.0, 0.0, 0.0, 0.0, 0.0, 0.0, 0.0, 0.0, 0.0, 0.0, 0.0, 0.0, 0.0, 0.0, 0.0, 0.0, 0.0, 0.0, 0.0, 0.0, 0.0, 0.0, 0.0, 0.0, 0.0, 0.0, 0.0, 0.0, 0.0, 0.0, 0.0, 0.0, 0.0, 0.0, 0.0, 0.0, 0.0, 0.0, 0.0, 0.0, 0.0, 0.0, 0.0, 0.0, 0.0, 0.0, 0.0, 0.0, 0.0, 0.0, 0.0, 0.0, 0.0, 0.0, 0.0, 0.0, 0.0, 0.0, 0.0, 0.0, 0.0, 0.0, 0.0, 0.0, 0.0, 0.0, 0.0, 0.0, 0.0, 0.0, 0.0, 0.0, 0.0, 0.0, 0.0, 0.0, 0.0, 0.0, 0.0, 0.0, 0.0, 0.0, 0.0, 0.0, 0.0, 0.0, 0.0, 0.0, 0.0, 0.0, 0.0, 0.0, 0.0, 0.0, 0.0, 0.0, 0.0, 0.0, 0.0, 0.0, 0.0, 0.0, 0.0, 0.0, 0.0, 0.0, 0.0, 0.0, 0.0, 0.0, 0.0, 0.0, 0.0, 0.0, 0.0, 0.0, 0.0, 0.0, 0.0, 0.0, 0.0, 0.0, 0.0, 0.0, 0.0, 0.0, 0.0, 0.0, 0.0, 0.0, 0.0, 0.0, 0.0, 0.0, 0.0, 0.0, 0.0, 0.0, 0.0, 0.0, 0.0, 0.0, 0.0, 0.0, 0.0, 0.0, 0.0, 0.0, 0.0, 0.0, 0.0, 0.0, 0.0, 0.0, 0.0, 0.0, 0.0, 0.0, 0.0, 0.0, 0.0, 0.0, 0.0, 0.0, 0.0, 0.0, 0.0, 0.0, 0.0, 0.0, 0.0, 0.0, 0.0, 0.0, 0.0, 0.0, 0.0, 0.0, 0.0, 0.0, 0.0, 0.0, 0.0, 0.0, 0.0, 0.0, 0.0, 0.0, 0.0, 0.0, 0.0, 0.0, 0.0, 0.0, 0.0, 0.0, 0.0, 0.0, 0.0, 0.0, 0.0, 0.0, 0.0, 0.0, 0.0, 0.0, 0.0, 0.0, 0.0, 0.0, 0.0, 0.0, 0.0, 0.0, 0.0, 0.0, 0.0, 0.0, 0.0, 0.0, 0.0, 0.0, 0.0, 0.0, 0.0, 0.0, 0.0, 0.0, 0.0, 0.0, 0.0, 0.0, 0.0, 0.0, 0.0, 0.0, 0.0, 0.0, 0.0, 0.0, 0.0, 0.0, 0.0, 0.0, 0.0, 0.0, 0.0, 0.0, 0.0, 0.0, 0.0, 0.0, 0.0, 0.0, 0.0, 0.0, 0.0, 0.0, 0.0, 0.0, 0.0, 0.0, 0.0, 0.0, 0.0, 0.0, 0.0, 0.0, 0.0, 0.0, 0.0, 0.0, 0.0, 0.0, 0.0, 0.0, 0.0, 0.0, 0.0, 0.0, 0.0, 0.0, 0.0, 0.0, 0.0, 0.0, 0.0, 0.0, 0.0, 0.0, 0.0, 0.0, 0.0, 0.0, 0.0, 0.0, 0.0, 0.0, 0.0, 0.0, 0.0, 0.0, 0.0, 0.0, 0.0, 0.0, 0.0, 0.0, 0.0, 0.0, 0.0, 0.0, 0.0, 0.0, 0.0, 0.0, 0.0, 0.0, 0.0, 0.0, 0.0, 0.0, 0.0, 0.0, 0.0, 0.5, 0.375, 0.625, 0.375, 0.625, 0.375, 0.5, 0.5, 0.5, 0.5, 0.5, 0.75, 0.25, 0.5, 0.375, 0.5, 0.375, 0.75, 0.75, 0.5, 0.75, 0.75, 0.625, 0.75, 0.5, 0.875, 0.5, 0.75, 0.5, 0.75, 0.5, 0.875, 0.5, 0.875, 0.5, 0.75, 0.375, 0.5, 0.5, 0.5, 0.5, 0.75, 0.625, 0.5, 0.625, 0.5, 0.75, 0.5, 0.75, 0.75, 0.75, 0.75, 0.625, 0.75, 0.625, 0.75, 0.625, 0.75, 0.5, 0.75, 0.75, 0.75, 0.75, 0.75, 0.625, 0.75, 0.625, 0.375, 0.625, 0.5, 0.5, 0.5, 0.5, 0.375, 0.5, 0.5, 0.375, 0.5, 0.375, 0.5, 0.25, 0.5, 0.25, 0.5, 0.5, 0.375, 0.5, 0.375, 0.375, 0.375, 0.5, 0.5, 0.375, 0.5, 0.375, 0.5, 0.5, 0.5, 0.5, 0.5, 0.625, 0.5, 0.375, 0.75, 0.5, 0.75, 0.5, 0.875, 0.25, 0.75, 0.375, 0.75, 0.375, 0.75, 0.375, 0.75, 0.5, 0.75, 0.5, 0.75, 0.5, 0.75, 0.625, 0.75, 0.625, 0.875, 0.5, 0.875, 0.5, 0.75, 0.5, 0.75, 0.5, 0.75, 0.625, 0.75, 0.625, 0.75, 0.875, 1.0, 1.0, 1.0, 1.0, 1.0, 1.0, 1.0, 0.875, 1.0, 0.875, 0.75, 1.0, 1.0, 1.0, 1.0, 0.875, 1.0, 0.875, 1.0, 0.75, 1.0, 0.75, 0.75, 0.625, 0.75, 0.5, 0.75, 0.5, 0.75, 0.625, 0.5, 0.625, 0.75, 0.625, 0.75, 0.625, 0.5, 0.625, 0.75, 0.625, 0.75, 0.875, 1.0, 0.875, 1.0, 0.75, 1.0, 0.625, 0.5, 0.625, 0.5, 0.625, 0.5, 0.5, 0.5, 0.625, 0.5, 0.625, 0.5, 0.625, 0.5, 0.625, 0.75, 0.625, 0.75, 1.0, 0.75, 0.875, 0.75, 0.875, 0.5, 0.5, 0.5, 0.5, 0.5, 0.5, 0.75, 1.0, 1.0, 1.0, 1.0, 0.875, 1.0, 0.875, 0.75, 0.75, 0.75, 0.75, 0.5, 0.875, 1.0, 0.875, 1.0, 0.75, 1.0, 0.75, 1.0, 0.875, 1.0, 0.875, 1.0, 0.625, 0.75, 0.625, 0.75, 0.625, 0.75, 0.0, 0.0, 1.0, 0.5, 0.875, 0.5, 0.625, 0.75, 0.5, 0.75, 0.5, 0.75, 0.625, 0.75, 0.5, 0.75, 0.5, 0.75, 0.625, 0.5, 0.625, 0.75, 0.625, 0.75, 0.625, 0.5, 0.625, 0.5, 0.5, 0.5, 0.5, 0.5, 0.625, 0.5, 0.625, 0.75, 0.625, 0.5, 0.625, 0.5, 0.625, 0.75, 0.5, 0.5, 0.5, 0.5, 0.5, 0.75, 0.5, 0.5, 0.625, 0.5, 0.625, 0.5, 0.5, 1.0, 0.5, 1.0, 0.3333, 1.0, 0.1667, 1.0, 0.3333, 1.0, 0.3333, 1.0, 1.0, 1.0, 0.8333, 1.0, 0.8333, 0.5, 0.3333, 1.0, 0.3333, 1.0, 0.1667, 1.0, 0.3333, 1.0, 0.5, 1.0, 0.5, 1.0, 0.8333, 1.0, 0.6667, 1.0, 0.6667, 0.5, 1.0, 1.0, 1.0, 1.0, 0.8333, 1.0, 0.6667, 1.0, 0.6667, 1.0, 0.5, 1.0, 0.6667, 1.0, 0.5, 1.0, 0.5, 0.5, 0.3333, 1.0, 0.3333, 1.0, 0.1667, 1.0, 1.0, 1.0, 1.0, 1.0, 0.8333, 1.0, 0.5, 1.0, 0.3333, 1.0, 0.3333, 0.5, -8.941e-08, 1.0, 0.1667, 1.0, 0.1667, 1.0, 0.8333, 1.0, 0.8333, 1.0, 0.6667, 1.0, 0.3333, 0.5, 0.3333, 1.0, 0.1667, 1.0, 0.1667, 1.0, 0.1667, 1.0, -8.941e-08, 1.0, 0.8333, 1.0, 0.8333, 1.0, 0.6667, 1.0, 0.1667, 1.0, -8.941e-08, 1.0, -8.941e-08, 0.5, 0.5422, 0.37, 0.75, 0.49, 0.9578, 0.37, 0.9578, 0.37, 0.9578, 0.13, 0.75, 0.01, 0.75, 0.01, 0.5422, 0.13, 0.5422, 0.37, 0.6667, 1.0, 0.6667, 1.0, 0.5, 1.0, 0.4578, 0.13, 0.4578, 0.37, 0.25, 0.49, 0.25, 0.49, 0.04215, 0.37, 0.04215, 0.13, 0.04215, 0.13, 0.25, 0.01, 0.25, 0.49, 0.6667, 1.0, 0.8333, 1.0, 0.8333, 1.0, 0.3333, 1.0, 0.5, 1.0, 0.5, 1.0, -8.941e-08, 1.0, 0.1667, 1.0, 0.1667, 1.0, 1.0, 1.0, 1.0, 1.0, 0.8333, 1.0, 0.6667, 1.0, 0.6667, 1.0, 0.5, 1.0, 0.0, 0.0, 0.0, 0.0, 0.0, 0.0, 0.0, 0.0, 0.0, 0.0, 0.0, 0.0, 0.0, 0.0, 0.0, 0.0, 0.0, 0.0, 0.0, 0.0, 0.0, 0.0, 0.0, 0.0, 0.0, 0.0, 0.0, 0.0, 0.0, 0.0, 0.0, 0.0, 0.0, 0.0, 0.0, 0.0, 0.0, 0.0, 0.0, 0.0, 0.0, 0.0, 0.0, 0.0, 0.0, 0.0, 0.0, 0.0, 0.0, 0.0, 0.0, 0.0, 0.0, 0.0, 0.0, 0.0, 0.0, 0.0, 0.0, 0.0, 0.0, 0.0, 0.0, 0.0, 0.0, 0.0, 0.0, 0.0, 0.0, 0.0, 0.0, 0.0, 0.0, 0.0, 0.0, 0.0, 0.0, 0.0, 0.0, 0.0, 0.0, 0.0, 0.0, 0.0, 0.0, 0.0, 0.0, 0.0, 0.0, 0.0, 0.0, 0.0, 0.0, 0.0, 0.0, 0.0, 0.0, 0.0, 0.0, 0.0, 0.0, 0.0, 0.0, 0.0, 0.0, 0.0, 0.0, 0.0, 0.0, 0.0, 0.0, 0.0, 0.0, 0.0, 0.0, 0.0, 0.0, 0.0, 0.0, 0.0, 0.0, 0.0, 0.0, 0.0, 0.0, 0.0, 0.0, 0.0, 0.0, 0.0, 0.0, 0.0, 0.0, 0.0, 0.0, 0.0, 0.0, 0.0, 0.0, 0.0, 0.0, 0.0, 0.0, 0.0, 0.0, 0.0, 0.0, 0.0, 0.0, 0.0, 0.0, 0.0, 0.0, 0.0, 0.0, 0.0, 0.0, 0.0, 0.0, 0.0, 0.0, 0.0, 0.0, 0.0, 0.0, 0.0, 0.0, 0.0, 0.0, 0.0, 0.0, 0.0, 0.0, 0.0, 0.0, 0.0, 0.0, 0.0, 0.0, 0.0, 0.0, 0.0, 0.0, 0.0, 0.0, 0.0, 0.0, 0.0, 0.0, 0.0, 0.0, 0.0, 0.0, 0.0, 0.0, 0.0, 0.0, 0.0, 0.0, 0.0, 0.0, 0.0, 0.0, 0.0, 0.0, 0.0, 0.0, 0.0, 0.0, 0.0, 0.0, 0.0, 0.0, 0.0, 0.0, 0.0, 0.0, 0.0, 0.0, 0.0, 0.0, 0.0, 0.0, 0.0, 0.0, 0.0, 0.0, 0.0, 0.0, 0.0, 0.0, 0.0, 0.0, 0.0, 0.0, 0.0, 0.0, 0.0, 0.0, 0.0, 0.0, 0.0, 0.0, 0.0, 0.0, 0.0, 0.0, 0.0, 0.0, 0.0, 0.0, 0.0, 0.0, 0.0, 0.0, 0.0, 0.0, 0.0, 0.0, 0.0, 0.0, 0.0, 0.0, 0.0, 0.0, 0.0, 0.0, 0.0, 0.0, 0.0, 0.0, 0.0, 0.0, 0.0, 0.0, 0.0, 0.0, 0.0, 0.0, 0.0, 0.0, 0.0, 0.0, 0.0, 0.0, 0.0, 0.0, 0.0, 0.0, 0.0, 0.0, 0.0, 0.0, 0.0, 0.0, 0.0, 0.0, 0.0, 0.0, 0.0, 0.0, 0.0, 0.0, 0.0, 0.0, 0.0, 0.0, 0.0, 0.0, 0.0, 0.0, 0.0, 0.0, 0.0, 0.0, 0.0, 0.0, 0.0, 0.0, 0.0, 0.0, 0.0, 0.0, 0.0, 0.0, 0.0, 0.0, 0.0, 0.0, 0.0, 0.0, 0.0, 0.0, 0.0, 0.0, 0.0, 0.0, 0.0, 0.0, 0.0, 0.0, 0.0, 0.0, 0.0, 0.0, 0.0, 0.0, 0.0, 0.0, 0.0, 0.0, 0.0, 0.0, 0.0, 0.0, 0.0, 0.0, 0.0, 0.0, 0.0, 0.0, 0.0, 0.0, 0.0, 0.0, 0.0, 0.0, 0.0, 0.0, 0.0, 0.0, 0.0, 0.0, 0.0, 0.0, 0.0, 0.0, 0.0, 0.0, 0.0, 0.0, 0.0, 0.0, 0.0, 0.0, 0.0, 0.0, 0.0, 0.0, 0.0, 0.0, 0.0, 0.0, 0.0, 0.0, 0.0, 0.0, 0.0, 0.0, 0.0, 0.0, 0.0, 0.0, 0.0, 0.0, 0.0, 0.0, 0.0, 0.0, 0.0, 0.0, 0.0, 0.0, 0.0, 0.0, 0.0, 0.0, 0.0, 0.0, 0.0, 0.0, 0.0, 0.0, 0.0, 0.0, 0.0, 0.0, 0.0, 0.0, 0.0, 0.0, 0.0, 0.0, 0.0, 0.0, 0.0, 0.0, 0.0, 0.0, 0.0, 0.0, 0.0, 0.0, 0.0, 0.0, 0.0, 0.0, 0.0, 0.0, 0.0, 0.0, 0.0, 0.0, 0.0, 0.0, 0.0, 0.0, 0.0, 0.0, 0.0, 0.0, 0.0, 0.0, 0.0, 0.0, 0.0, 0.0, 0.0, 0.0, 0.0, 0.0, 0.0, 0.0, 0.0, 0.0, 0.0, 0.0, 0.0, 0.0, 0.0, 0.0, 0.0, 0.0, 0.0, 0.0, 0.0, 0.0, 0.0, 0.0, 0.0, 0.0, 0.0, 0.0, 0.0, 0.0, 0.0, 0.0, 0.0, 0.0, 0.0, 0.0, 0.0, 0.0, 0.0, 0.0, 0.0, 0.0, 0.0, 0.0, 0.0, 0.0, 0.0, 0.0, 0.0, 0.0, 0.0, 0.0, 0.0, 0.0, 0.0, 0.0, 0.0, 0.0, 0.0, 0.0, 0.0, 0.0, 0.0, 0.0, 0.0, 0.0, 0.0, 0.0, 0.0, 0.0, 0.0, 0.0, 0.0, 0.0, 0.0, 0.0, 0.0, 0.0, 0.0, 0.0, 0.0, 0.0, 0.0, 0.0, 0.0, 0.0, 0.0, 0.0, 0.0, 0.0, 0.0, 0.0, 0.0, 0.0, 0.0, 0.0, 0.0, 0.0, 0.0, 0.0, 0.0, 0.0, 0.0, 0.0, 0.0, 0.0, 0.0, 0.0, 0.0, 0.0, 0.0, 0.0, 0.0, 0.0, 0.0, 0.0, 0.0, 0.0, 0.0, 0.0, 0.0, 0.0, 0.0, 0.0, 0.0, 0.0, 0.0, 0.0, 0.0, 0.0, 0.0, 0.0, 0.0, 0.0, 0.0, 0.0, 0.0, 0.0, 0.0, 0.0, 0.0, 0.0, 0.0, 0.0, 0.0, 0.0, 0.0, 0.5, 0.375, 0.5, 0.375, 0.625, 0.375, 0.5, 0.5, 0.5, 0.75, 0.5, 0.75, 0.25, 0.5, 0.25, 0.75, 0.375, 0.75, 0.75, 0.5, 0.625, 0.5, 0.625, 0.75, 0.5, 0.875, 0.5, 0.875, 0.5, 0.75, 0.5, 0.875, 0.5, 0.75, 0.5, 0.75, 0.375, 0.5, 0.375, 0.75, 0.5, 0.75, 0.625, 0.5, 0.75, 0.5, 0.75, 0.5, 0.75, 0.75, 0.625, 0.75, 0.625, 0.75, 0.625, 0.75, 0.5, 0.75, 0.5, 0.75, 0.75, 0.75, 0.625, 0.75, 0.625, 0.75, 0.625, 0.375, 0.5, 0.375, 0.5, 0.5, 0.5, 0.375, 0.375, 0.375, 0.375, 0.5, 0.375, 0.5, 0.375, 0.5, 0.25, 0.5, 0.5, 0.375, 0.375, 0.375, 0.375, 0.375, 0.5, 0.5, 0.5, 0.5, 0.375, 0.5, 0.5, 0.5, 0.625, 0.5, 0.625, 0.5, 0.375, 0.75, 0.375, 0.875, 0.5, 0.875, 0.25, 0.75, 0.25, 0.75, 0.375, 0.75, 0.375, 0.75, 0.375, 0.75, 0.5, 0.75, 0.5, 0.75, 0.5, 0.875, 0.625, 0.875, 0.5, 0.875, 0.5, 0.875, 0.5, 0.75, 0.5, 0.75, 0.5, 0.75, 0.625, 0.75, 0.875, 1.0, 0.875, 1.0, 1.0, 1.0, 1.0, 1.0, 1.0, 0.75, 0.875, 0.75, 1.0, 1.0, 0.875, 1.0, 0.875, 1.0, 0.875, 1.0, 0.875, 0.75, 0.75, 0.75, 0.625, 0.75, 0.625, 0.75, 0.5, 0.75, 0.625, 0.5, 0.625, 0.5, 0.625, 0.75, 0.625, 0.5, 0.625, 0.5, 0.625, 0.75, 0.875, 1.0, 0.75, 1.0, 0.75, 1.0, 0.625, 0.5, 0.625, 0.5, 0.625, 0.5, 0.5, 0.5, 0.5, 0.5, 0.625, 0.5, 0.625, 0.5, 0.625, 0.5, 0.625, 0.75, 1.0, 0.75, 1.0, 0.5, 0.875, 0.5, 0.5, 0.5, 0.5, 0.75, 0.5, 0.75, 1.0, 1.0, 0.875, 1.0, 0.875, 1.0, 0.875, 0.75, 0.875, 0.5, 0.75, 0.5, 0.875, 1.0, 0.75, 1.0, 0.75, 1.0, 0.75, 1.0, 0.75, 1.0, 0.875, 1.0, 0.625, 0.75, 0.625, 0.75, 0.625, 0.75, 0.0, 0.0, 0.75, 0.5, 0.875, 0.5, 0.625, 0.75, 0.625, 0.75, 0.5, 0.75, 0.625, 0.75, 0.625, 0.75, 0.5, 0.75, 0.625, 0.5, 0.625, 0.5, 0.625, 0.75, 0.625, 0.5, 0.5, 0.5, 0.5, 0.5, 0.5, 0.5, 0.5, 0.75, 0.625, 0.75, 0.625, 0.5, 0.625, 0.75, 0.625, 0.75, 0.5, 0.5, 0.5, 0.75, 0.5, 0.75, 0.5, 0.5, 0.5, 0.5, 0.625, 0.5, 0.5, 1.0, 0.3333, 1.0, 0.3333, 1.0, 0.1667, 1.0, 0.1667, 1.0, 0.3333, 1.0, 1.0, 1.0, 1.0, 0.5, 0.8333, 0.5, 0.3333, 1.0, 0.1667, 1.0, 0.1667, 1.0, 0.3333, 1.0, 0.3333, 1.0, 0.5, 1.0, 0.8333, 1.0, 0.8333, 0.5, 0.6667, 0.5, 1.0, 1.0, 0.8333, 1.0, 0.8333, 1.0, 0.6667, 1.0, 0.5, 1.0, 0.5, 1.0, 0.6667, 1.0, 0.6667, 0.5, 0.5, 0.5, 0.3333, 1.0, 0.1667, 1.0, 0.1667, 1.0, 1.0, 1.0, 0.8333, 1.0, 0.8333, 1.0, 0.5, 1.0, 0.5, 0.5, 0.3333, 0.5, -8.941e-08, 1.0, -8.941e-08, 1.0, 0.1667, 1.0, 0.8333, 1.0, 0.6667, 1.0, 0.6667, 1.0, 0.3333, 0.5, 0.1667, 0.5, 0.1667, 1.0, 0.1667, 1.0, -8.941e-08, 1.0, -8.941e-08, 1.0, 0.8333, 1.0, 0.6667, 1.0, 0.6667, 1.0, 0.1667, 1.0, 0.1667, 0.5, -8.941e-08, 0.5, 0.9578, 0.37, 0.5422, 0.37, 0.75, 0.01, 0.6667, 1.0, 0.5, 1.0, 0.5, 1.0, 0.25, 0.01, 0.25, 0.49, 0.4578, 0.13, 0.6667, 1.0, 0.6667, 1.0, 0.8333, 1.0, 0.3333, 1.0, 0.3333, 1.0, 0.5, 1.0, -8.941e-08, 1.0, -8.941e-08, 1.0, 0.1667, 1.0, 1.0, 1.0, 0.8333, 1.0, 0.8333, 1.0, 0.6667, 1.0, 0.5, 1.0, 0.5, 1.0, 0.0, 0.0, 0.0, 0.0, 0.0, 0.0, 0.0, 0.0, 0.0, 0.0, 0.0, 0.0, 0.0, 0.0, 0.0, 0.0, 0.0, 0.0, 0.0, 0.0, 0.0, 0.0, 0.0, 0.0, 0.0, 0.0, 0.0, 0.0, 0.0, 0.0, 0.0, 0.0, 0.0, 0.0, 0.0, 0.0, 0.0, 0.0, 0.0, 0.0, 0.0, 0.0, 0.0, 0.0, 0.0, 0.0, 0.0, 0.0, 0.0, 0.0, 0.0, 0.0, 0.0, 0.0, 0.0, 0.0, 0.0, 0.0, 0.0, 0.0, 0.0, 0.0, 0.0, 0.0, 0.0, 0.0, 0.0, 0.0, 0.0, 0.0, 0.0, 0.0, 0.0, 0.0, 0.0, 0.0, 0.0, 0.0, 0.0, 0.0, 0.0, 0.0, 0.0, 0.0, 0.0, 0.0, 0.0, 0.0, 0.0, 0.0, 0.0, 0.0, 0.0, 0.0, 0.0, 0.0, 0.0, 0.0, 0.0, 0.0, 0.0, 0.0, 0.0, 0.0, 0.0, 0.0, 0.0, 0.0, 0.0, 0.0, 0.0, 0.0, 0.0, 0.0, 0.0, 0.0, 0.0, 0.0, 0.0, 0.0, 0.0, 0.0, 0.0, 0.0, 0.0, 0.0, 0.0, 0.0, 0.0, 0.0, 0.0, 0.0, 0.0, 0.0, 0.0, 0.0, 0.0, 0.0, 0.0, 0.0, 0.0, 0.0, 0.0, 0.0, 0.0, 0.0, 0.0, 0.0, 0.0, 0.0, 0.0, 0.0, 0.0, 0.0, 0.0, 0.0, 0.0, 0.0, 0.0, 0.0, 0.0, 0.0, 0.0, 0.0, 0.0, 0.0, 0.0, 0.0, 0.0, 0.0, 0.0, 0.0, 0.0, 0.0, 0.0, 0.0, 0.0, 0.0, 0.0, 0.0, 0.0, 0.0, 0.0, 0.0, 0.0, 0.0, 0.0, 0.0, 0.0, 0.0, 0.0, 0.0, 0.0, 0.0, 0.0, 0.0, 0.0, 0.0, 0.0, 0.0, 0.0, 0.0, 0.0, 0.0, 0.0, 0.0, 0.0, 0.0, 0.0, 0.0, 0.0, 0.0, 0.0, 0.0, 0.0, 0.0, 0.0, 0.0, 0.0, 0.0, 0.0, 0.0, 0.0, 0.0, 0.0, 0.0, 0.0, 0.0, 0.0, 0.0, 0.0, 0.0, 0.0, 0.0, 0.0, 0.0, 0.0, 0.0, 0.0, 0.0, 0.0, 0.0, 0.0, 0.0, 0.0, 0.0, 0.0, 0.0, 0.0, 0.0, 0.0, 0.0, 0.0, 0.0, 0.0, 0.0, 0.0, 0.0, 0.0, 0.0, 0.0, 0.0, 0.0, 0.0, 0.0, 0.0, 0.0, 0.0, 0.0, 0.0, 0.0, 0.0, 0.0, 0.0, 0.0, 0.0, 0.0, 0.0, 0.0, 0.0, 0.0, 0.0, 0.0, 0.0, 0.0, 0.0, 0.0, 0.0, 0.0, 0.0, 0.0, 0.0, 0.0, 0.0, 0.0, 0.0, 0.0, 0.0, 0.0, 0.0, 0.0, 0.0, 0.0, 0.0, 0.0, 0.0, 0.0, 0.0, 0.0, 0.0, 0.0, 0.0, 0.0, 0.0, 0.0, 0.0, 0.0, 0.0, 0.0, 0.0, 0.0, 0.0, 0.0, 0.0, 0.0, 0.0, 0.0, 0.0, 0.0, 0.0, 0.0, 0.0, 0.0, 0.0, 0.0, 0.0, 0.0, 0.0, 0.0, 0.0, 0.0, 0.0, 0.0, 0.0, 0.0, 0.0, 0.0, 0.0, 0.0, 0.0, 0.0, 0.0, 0.0, 0.0, 0.0, 0.0, 0.0, 0.0, 0.0, 0.0, 0.0, 0.0, 0.0, 0.0, 0.0, 0.0, 0.0, 0.0, 0.0, 0.0, 0.0, 0.0, 0.0, 0.0, 0.0, 0.0, 0.0, 0.0, 0.0, 0.0, 0.0, 0.0, 0.0, 0.0, 0.0, 0.0, 0.0, 0.0, 0.0, 0.0, 0.0, 0.0, 0.0, 0.0, 0.0, 0.0, 0.0, 0.0, 0.0, 0.0, 0.0, 0.0, 0.0, 0.0, 0.0, 0.0, 0.0, 0.0, 0.0, 0.0, 0.0, 0.0, 0.0, 0.0, 0.0, 0.0, 0.0, 0.0, 0.0, 0.0, 0.0, 0.0, 0.0, 0.0, 0.0, 0.0, 0.0, 0.0, 0.0, 0.0, 0.0, 0.0, 0.0, 0.0, 0.0, 0.0, 0.0, 0.0, 0.0, 0.0, 0.0, 0.0, 0.0, 0.0, 0.0, 0.0, 0.0, 0.0, 0.0, 0.0, 0.0, 0.0, 0.0, 0.0, 0.0, 0.0, 0.0, 0.0, 0.0, 0.0, 0.0, 0.0, 0.0, 0.0, 0.0, 0.0, 0.0, 0.0, 0.0, 0.0, 0.0, 0.0, 0.0, 0.0, 0.0, 0.0, 0.0, 0.0, 0.0, 0.0, 0.0, 0.0, 0.0, 0.0, 0.0, 0.0, 0.0, 0.0, 0.0, 0.0, 0.0, 0.0, 0.0, 0.0, 0.0, 0.0, 0.0, 0.0, 0.0, 0.0, 0.0, 0.0, 0.0, 0.0, 0.0, 0.0, 0.0, 0.0, 0.0, 0.0, 0.0, 0.0, 0.0, 0.0, 0.0, 0.0, 0.0, 0.0, 0.0, 0.0, 0.0, 0.0, 0.0, 0.0, 0.0, 0.0, 0.0, 0.0, 0.0, 0.0, 0.0, 0.0, 0.0, 0.0, 0.0, 0.0, 0.0, 0.0, 0.0, 0.0, 0.0, 0.0, 0.0, 0.0, 0.0, 0.0, 0.0, 0.0, 0.0, 0.0, 0.0, 0.0, 0.0, 0.0, 0.0, 0.0, 0.0, 0.0, 0.0, 0.0, 0.0, 0.0, 0.0, 0.0, 0.0, 0.0, 0.0, 0.0, 0.0, 0.0, 0.0, 0.0, 0.0, 0.0, 0.0, 0.0, 0.0, 0.0, 0.0, 0.0, 0.0, 0.0, 0.0, 0.0, 0.0, 0.0, 0.0, 0.0, 0.0, 0.0, 0.0, 0.0, 0.0, 0.0, 0.0, 0.0, 0.0, 0.0, 0.0, 0.0, 0.0, 0.0, 0.0, 0.0, 0.0, 0.0, 0.0, 0.0, 0.0, 0.0, 0.0, 0.0, 0.5, 0.375, 0.625, 0.375, 0.625, 0.375, 0.5, 0.5, 0.5, 0.75, 0.5, 0.5, 0.25, 0.5, 0.375, 0.75, 0.375, 0.5, 0.75, 0.5, 0.625, 0.75, 0.75, 0.75, 0.5, 0.875, 0.5, 0.75, 0.5, 0.75, 0.5, 0.875, 0.5, 0.75, 0.5, 0.875, 0.375, 0.5, 0.5, 0.75, 0.5, 0.5, 0.625, 0.5, 0.75, 0.5, 0.625, 0.5, 0.75, 0.75, 0.625, 0.75, 0.75, 0.75, 0.625, 0.75, 0.5, 0.75, 0.625, 0.75, 0.75, 0.75, 0.625, 0.75, 0.75, 0.75, 0.625, 0.375, 0.5, 0.5, 0.625, 0.5, 0.5, 0.375, 0.375, 0.5, 0.5, 0.5, 0.375, 0.5, 0.25, 0.5, 0.25, 0.5, 0.5, 0.375, 0.375, 0.375, 0.5, 0.375, 0.5, 0.5, 0.375, 0.5, 0.375, 0.5, 0.5, 0.5, 0.625, 0.5, 0.5, 0.5, 0.375, 0.75, 0.5, 0.875, 0.5, 0.75, 0.25, 0.75, 0.375, 0.75, 0.375, 0.75, 0.375, 0.75, 0.5, 0.75, 0.5, 0.75, 0.5, 0.75, 0.625, 0.875, 0.625, 0.75, 0.5, 0.875, 0.5, 0.75, 0.5, 0.75, 0.5, 0.75, 0.625, 0.75, 0.625, 0.75, 0.875, 1.0, 1.0, 1.0, 1.0, 1.0, 1.0, 1.0, 0.875, 0.75, 0.875, 1.0, 1.0, 1.0, 0.875, 1.0, 1.0, 1.0, 0.875, 1.0, 0.75, 0.75, 0.75, 1.0, 0.625, 0.75, 0.5, 0.75, 0.5, 0.75, 0.625, 0.5, 0.625, 0.75, 0.625, 0.75, 0.625, 0.5, 0.625, 0.75, 0.625, 0.75, 0.875, 1.0, 0.75, 1.0, 0.875, 1.0, 0.625, 0.5, 0.625, 0.5, 0.625, 0.5, 0.5, 0.5, 0.625, 0.5, 0.625, 0.5, 0.625, 0.5, 0.625, 0.75, 0.625, 0.75, 1.0, 0.75, 0.875, 0.5, 0.875, 0.75, 0.5, 0.5, 0.5, 0.75, 0.5, 0.5, 1.0, 1.0, 0.875, 1.0, 1.0, 1.0, 0.875, 0.75, 0.75, 0.5, 0.75, 0.75, 0.875, 1.0, 0.75, 1.0, 0.875, 1.0, 0.75, 1.0, 0.875, 1.0, 0.875, 1.0, 0.625, 0.75, 0.625, 0.75, 0.625, 0.75, 0.0, 0.0, 0.875, 0.5, 1.0, 0.5, 0.625, 0.75, 0.5, 0.75, 0.5, 0.75, 0.625, 0.75, 0.5, 0.75, 0.5, 0.75, 0.625, 0.5, 0.625, 0.75, 0.625, 0.75, 0.625, 0.5, 0.5, 0.5, 0.625, 0.5, 0.5, 0.5, 0.625, 0.75, 0.625, 0.5, 0.625, 0.5, 0.625, 0.75, 0.625, 0.5, 0.5, 0.5, 0.5, 0.75, 0.5, 0.5, 0.5, 0.5, 0.625, 0.5, 0.625, 0.5, 0.5, 1.0, 0.3333, 1.0, 0.5, 1.0, 0.1667, 1.0, 0.3333, 1.0, 0.3333, 1.0, 1.0, 1.0, 0.8333, 0.5, 0.8333, 1.0, 0.3333, 1.0, 0.1667, 1.0, 0.3333, 1.0, 0.3333, 1.0, 0.5, 1.0, 0.5, 1.0, 0.8333, 1.0, 0.6667, 0.5, 0.6667, 1.0, 1.0, 1.0, 0.8333, 1.0, 1.0, 1.0, 0.6667, 1.0, 0.5, 1.0, 0.6667, 1.0, 0.6667, 1.0, 0.5, 0.5, 0.5, 1.0, 0.3333, 1.0, 0.1667, 1.0, 0.3333, 1.0, 1.0, 1.0, 0.8333, 1.0, 1.0, 1.0, 0.5, 1.0, 0.3333, 0.5, 0.3333, 1.0, -8.941e-08, 1.0, 0.1667, 1.0, 0.1667, 1.0, 0.8333, 1.0, 0.6667, 1.0, 0.8333, 1.0, 0.3333, 0.5, 0.1667, 1.0, 0.3333, 1.0, 0.1667, 1.0, -8.941e-08, 1.0, 0.1667, 1.0, 0.8333, 1.0, 0.6667, 1.0, 0.8333, 1.0, 0.1667, 1.0, -8.941e-08, 0.5, -8.941e-08, 1.0, 0.5422, 0.37, 0.9578, 0.37, 0.75, 0.49, 0.9578, 0.37, 0.75, 0.01, 0.9578, 0.13, 0.75, 0.01, 0.5422, 0.37, 0.5422, 0.13, 0.6667, 1.0, 0.5, 1.0, 0.6667, 1.0, 0.4578, 0.13, 0.25, 0.49, 0.4578, 0.37, 0.25, 0.49, 0.04215, 0.13, 0.04215, 0.37, 0.04215, 0.13, 0.25, 0.49, 0.25, 0.01, 0.6667, 1.0, 0.8333, 1.0, 0.8333, 1.0, 0.3333, 1.0, 0.5, 1.0, 0.5, 1.0, -8.941e-08, 1.0, 0.1667, 1.0, 0.1667, 1.0, 1.0, 1.0, 0.8333, 1.0, 1.0, 1.0, 0.6667, 1.0, 0.5, 1.0, 0.6667, 1.0, 0.0, 0.0, 0.0, 0.0, 0.0, 0.0, 0.0, 0.0, 0.0, 0.0, 0.0, 0.0, 0.0, 0.0, 0.0, 0.0, 0.0, 0.0, 0.0, 0.0, 0.0, 0.0, 0.0, 0.0, 0.0, 0.0, 0.0, 0.0, 0.0, 0.0, 0.0, 0.0, 0.0, 0.0, 0.0, 0.0, 0.0, 0.0, 0.0, 0.0, 0.0, 0.0, 0.0, 0.0, 0.0, 0.0, 0.0, 0.0, 0.0, 0.0, 0.0, 0.0, 0.0, 0.0, 0.0, 0.0, 0.0, 0.0, 0.0, 0.0, 0.0, 0.0, 0.0, 0.0, 0.0, 0.0, 0.0, 0.0, 0.0, 0.0, 0.0, 0.0, 0.0, 0.0, 0.0, 0.0, 0.0, 0.0, 0.0, 0.0, 0.0, 0.0, 0.0, 0.0, 0.0, 0.0, 0.0, 0.0, 0.0, 0.0, 0.0, 0.0, 0.0, 0.0, 0.0, 0.0, 0.0, 0.0, 0.0, 0.0, 0.0, 0.0, 0.0, 0.0, 0.0, 0.0, 0.0, 0.0, 0.0, 0.0, 0.0, 0.0, 0.0, 0.0, 0.0, 0.0, 0.0, 0.0, 0.0, 0.0, 0.0, 0.0, 0.0, 0.0, 0.0, 0.0, 0.0, 0.0, 0.0, 0.0, 0.0, 0.0, 0.0, 0.0, 0.0, 0.0, 0.0, 0.0, 0.0, 0.0, 0.0, 0.0, 0.0, 0.0, 0.0, 0.0, 0.0, 0.0, 0.0, 0.0, 0.0, 0.0, 0.0, 0.0, 0.0, 0.0, 0.0, 0.0, 0.0, 0.0, 0.0, 0.0, 0.0, 0.0, 0.0, 0.0, 0.0, 0.0, 0.0, 0.0, 0.0, 0.0, 0.0, 0.0, 0.0, 0.0, 0.0, 0.0, 0.0, 0.0, 0.0, 0.0, 0.0, 0.0, 0.0, 0.0, 0.0, 0.0, 0.0, 0.0, 0.0, 0.0, 0.0, 0.0, 0.0, 0.0, 0.0, 0.0, 0.0, 0.0, 0.0, 0.0, 0.0, 0.0, 0.0, 0.0, 0.0, 0.0, 0.0, 0.0, 0.0, 0.0, 0.0, 0.0, 0.0, 0.0, 0.0, 0.0, 0.0, 0.0, 0.0, 0.0, 0.0, 0.0, 0.0, 0.0, 0.0, 0.0, 0.0, 0.0, 0.0, 0.0, 0.0, 0.0, 0.0, 0.0, 0.0, 0.0, 0.0, 0.0, 0.0, 0.0, 0.0, 0.0, 0.0, 0.0, 0.0, 0.0, 0.0, 0.0, 0.0, 0.0, 0.0, 0.0, 0.0, 0.0, 0.0, 0.0, 0.0, 0.0, 0.0, 0.0, 0.0, 0.0, 0.0, 0.0, 0.0, 0.0, 0.0, 0.0, 0.0, 0.0, 0.0, 0.0, 0.0, 0.0, 0.0, 0.0, 0.0, 0.0, 0.0, 0.0, 0.0, 0.0, 0.0, 0.0, 0.0, 0.0, 0.0, 0.0, 0.0, 0.0, 0.0, 0.0, 0.0, 0.0, 0.0, 0.0, 0.0, 0.0, 0.0, 0.0, 0.0, 0.0, 0.0, 0.0, 0.0, 0.0, 0.0, 0.0, 0.0, 0.0, 0.0, 0.0, 0.0, 0.0, 0.0, 0.0, 0.0, 0.0, 0.0, 0.0, 0.0, 0.0, 0.0, 0.0, 0.0, 0.0, 0.0, 0.0, 0.0, 0.0, 0.0, 0.0, 0.0, 0.0, 0.0, 0.0, 0.0, 0.0, 0.0, 0.0, 0.0, 0.0, 0.0, 0.0, 0.0, 0.0, 0.0, 0.0, 0.0, 0.0, 0.0, 0.0, 0.0, 0.0, 0.0, 0.0, 0.0, 0.0, 0.0, 0.0, 0.0, 0.0, 0.0, 0.0, 0.0, 0.0, 0.0, 0.0, 0.0, 0.0, 0.0, 0.0, 0.0, 0.0, 0.0, 0.0, 0.0, 0.0, 0.0, 0.0, 0.0, 0.0, 0.0, 0.0, 0.0, 0.0, 0.0, 0.0, 0.0, 0.0, 0.0, 0.0, 0.0, 0.0, 0.0, 0.0, 0.0, 0.0, 0.0, 0.0, 0.0, 0.0, 0.0, 0.0, 0.0, 0.0, 0.0, 0.0, 0.0, 0.0, 0.0, 0.0, 0.0, 0.0, 0.0, 0.0, 0.0, 0.0, 0.0, 0.0, 0.0, 0.0, 0.0, 0.0, 0.0, 0.0, 0.0, 0.0, 0.0, 0.0, 0.0, 0.0, 0.0, 0.0, 0.0, 0.0, 0.0, 0.0, 0.0, 0.0, 0.0, 0.0, 0.0, 0.0, 0.0, 0.0, 0.0, 0.0, 0.0, 0.0, 0.0, 0.0, 0.0, 0.0, 0.0, 0.0, 0.0, 0.0, 0.0, 0.0, 0.0, 0.0, 0.0, 0.0, 0.0, 0.0, 0.0, 0.0, 0.0, 0.0, 0.0, 0.0, 0.0, 0.0, 0.0, 0.0, 0.0, 0.0, 0.0, 0.0, 0.0, 0.0, 0.0, 0.0, 0.0, 0.0, 0.0, 0.0, 0.0, 0.0, 0.0, 0.0, 0.0, 0.0, 0.0, 0.0, 0.0, 0.0, 0.0, 0.0, 0.0, 0.0, 0.0, 0.0, 0.0, 0.0, 0.0, 0.0, 0.0, 0.0, 0.0, 0.0, 0.0, 0.0, 0.0, 0.0, 0.0, 0.0, 0.0, 0.0, 0.0, 0.0, 0.0, 0.0, 0.0, 0.0, 0.0, 0.0, 0.0, 0.0, 0.0, 0.0, 0.0, 0.0, 0.0, 0.0, 0.0, 0.0, 0.0, 0.0, 0.0, 0.0, 0.0, 0.0, 0.0, 0.0, 0.0, 0.0, 0.0, 0.0, 0.0, 0.0, 0.0, 0.0, 0.0, 0.0, 0.0, 0.0, 0.0, 0.0, 0.0, 0.0, 0.0, 0.0, 0.0, 0.0, 0.0, 0.0, 0.0, 0.0, 0.0, 0.0, 0.0, 0.0, 0.0, 0.0, 0.0, 0.0, 0.0, 0.0, 0.0, 0.0, 0.0, 0.0, 0.0, 0.0, 0.0, 0.0, 0.0, 0.0, 0.0, 0.0, 0.0, 0.0, 0.0, 0.0, 0.0, 0.0, 0.0, 0.0, 0.0, 0.0, 0.0, 0.0, 0.0, 0.0, 0.0, 0.0, 0.0, 0.0])
me_cube_001.materials.append(mat_material)
me_cube_001.materials.append(mat_material_001)
me_cube_001.materials.append(mat_material_002)
me_cube_001.use_remesh_fix_poles = True
me_cube_001.use_remesh_preserve_attributes = False
me_cube_001.use_mirror_vertex_groups = False
me_cube_001.update()

# ---- objects
ob_cube = bpy.data.objects.new('Cube', me_cube_001)

# ---- transforms, parenting, visibility, modifiers, constraints
ob_cube.location = (0.0, 0.0, 0.0)
ob_cube.lineart.crease_threshold = 0.0

# ---- collection membership
col_collection.objects.link(ob_cube)

# ---- scene / render settings (as saved in the file)
scene.frame_start = 1; scene.frame_end = 250; scene.frame_set(1)
scene.render.engine = 'BLENDER_EEVEE_NEXT'
scene.cycles.use_denoising = False
scene.cycles.samples = 128
scene.cycles.sampling_pattern = 'TABULATED_SOBOL'
scene.cycles.use_adaptive_sampling = False
scene.cycles.use_light_tree = False
scene.view_settings.view_transform = 'Filmic'
bpy.context.view_layer.update()

# ---- added for rendering (the .blend has no active camera): camera
cam_auto = bpy.data.cameras.new('AutoCamera')
cam_auto.lens = 50.0
cam_auto.sensor_width = 36.0
cam_auto.clip_end = 1000.0
ob_auto_camera = bpy.data.objects.new('AutoCamera', cam_auto)
scene.collection.objects.link(ob_auto_camera)
ob_auto_camera.location = (4.91234, -6.23087, 3.9174)
ob_auto_camera.rotation_euler = (1.09748, -7.21219e-08, 0.694738)
scene.camera = ob_auto_camera
bpy.context.view_layer.update()
